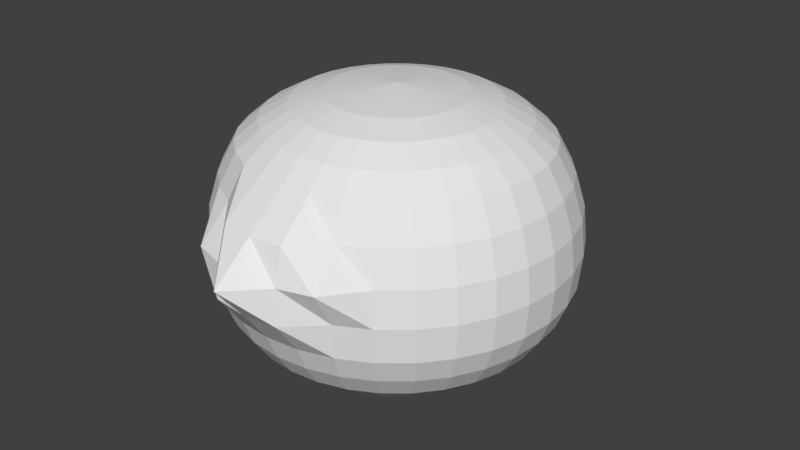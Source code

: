 # Source: boid.blend  (saved by Blender 2.79.0; exported with 4.5.12 LTS)
import bpy
from mathutils import Matrix  # noqa: F401  (used for matrix-valued properties, if any)

bpy.ops.wm.read_factory_settings(use_empty=True)
scene = bpy.context.scene
scene.name = 'Scene'

# ---- collections
col_collection_1 = bpy.data.collections.new('Collection 1'); scene.collection.children.link(col_collection_1)

# ---- world
world_world = bpy.data.worlds.new('World'); scene.world = world_world
world_world.color = (0.05088, 0.05088, 0.05088)
world_world.use_sun_shadow = False
world_world.sun_shadow_jitter_overblur = 0.0
world_world.cycles.sampling_method = 'MANUAL'

# ---- meshes
me_sphere = bpy.data.meshes.new('Sphere')
me_sphere.from_pydata([(0.0, -3.258e-07, -0.795), (0.03806, 0.1913, 0.8132), (0.07466, 0.3753, 0.7913), (0.1084, 0.5449, 0.7428), (0.1379, 0.6935, 0.6625), (0.1622, 0.8155, 0.5556), (0.1802, 0.9061, 0.3827), (0.1913, 1.128, 0.1951), (0.1951, 1.147, 7.55e-08), (0.1913, 1.128, -0.1951), (0.1802, 0.9061, -0.3365), (0.1622, 0.8155, -0.4723), (0.1379, 0.6935, -0.5793), (0.1084, 0.5449, -0.6553), (0.07466, 0.3753, -0.7189), (0.03806, 0.1913, -0.7758), (0.07466, 0.1802, 0.8132), (0.1464, 0.3536, 0.7913), (0.2126, 0.5133, 0.7428), (0.2706, 0.6533, 0.6625), (0.3182, 0.7682, 0.5556), (0.3536, 0.8536, 0.3827), (0.3753, 0.9061, 0.1951), (0.3827, 0.9239, 7.55e-08), (0.3753, 0.9061, -0.1951), (0.3536, 0.8536, -0.3365), (0.3182, 0.7682, -0.4723), (0.2706, 0.6533, -0.5793), (0.2126, 0.5133, -0.6553), (0.1464, 0.3536, -0.7189), (0.07466, 0.1802, -0.7758), (0.1084, 0.1622, 0.8132), (0.2126, 0.3182, 0.7913), (0.3087, 0.4619, 0.7428), (0.3928, 0.5879, 0.6625), (0.4619, 0.6913, 0.5556), (0.5133, 0.7682, 0.3827), (0.5449, 0.8155, 0.1951), (0.5556, 0.8315, 7.55e-08), (0.5449, 0.8155, -0.1951), (0.5133, 0.7682, -0.3365), (0.4619, 0.6913, -0.4723), (0.3928, 0.5879, -0.5793), (0.3087, 0.4619, -0.6553), (0.2126, 0.3182, -0.7189), (0.1084, 0.1622, -0.7758), (0.1379, 0.1379, 0.8132), (0.2706, 0.2706, 0.7913), (0.3928, 0.3928, 0.7428), (0.5, 0.5, 0.6625), (0.5879, 0.5879, 0.5556), (0.6533, 0.6533, 0.3827), (0.6935, 0.6935, 0.1951), (0.7071, 0.7071, 7.55e-08), (0.6935, 0.6935, -0.1951), (0.6533, 0.6533, -0.3365), (0.5879, 0.5879, -0.4723), (0.5, 0.5, -0.5793), (0.3928, 0.3928, -0.6553), (0.2706, 0.2706, -0.7189), (0.1379, 0.1379, -0.7758), (0.1622, 0.1084, 0.8132), (0.3182, 0.2126, 0.7913), (0.4619, 0.3087, 0.7428), (0.5879, 0.3928, 0.6625), (0.6913, 0.4619, 0.5556), (0.7682, 0.5133, 0.3827), (0.8155, 0.5449, 0.1951), (0.8315, 0.5556, 7.55e-08), (0.8155, 0.5449, -0.1951), (0.7682, 0.5133, -0.3365), (0.6913, 0.4619, -0.4723), (0.5879, 0.3928, -0.5793), (0.4619, 0.3087, -0.6553), (0.3182, 0.2126, -0.7189), (0.1622, 0.1084, -0.7758), (0.1802, 0.07466, 0.8132), (0.3536, 0.1464, 0.7913), (0.5133, 0.2126, 0.7428), (0.6533, 0.2706, 0.6625), (0.7682, 0.3182, 0.5556), (0.8536, 0.3536, 0.3827), (0.9061, 0.3753, 0.1951), (0.9239, 0.3827, 7.55e-08), (0.9061, 0.3753, -0.1951), (0.8536, 0.3536, -0.3365), (0.7682, 0.3182, -0.4723), (0.6533, 0.2706, -0.5793), (0.5133, 0.2126, -0.6553), (0.3536, 0.1464, -0.7189), (0.1802, 0.07466, -0.7758), (0.1913, 0.03806, 0.8132), (0.3753, 0.07466, 0.7913), (0.5449, 0.1084, 0.7428), (0.6935, 0.1379, 0.6625), (0.8155, 0.1622, 0.5556), (0.9061, 0.1802, 0.3827), (0.9619, 0.1913, 0.1951), (0.9808, 0.1951, 7.55e-08), (0.9619, 0.1913, -0.1951), (0.9061, 0.1802, -0.3365), (0.8155, 0.1622, -0.4723), (0.6935, 0.1379, -0.5793), (0.5449, 0.1084, -0.6553), (0.3753, 0.07466, -0.7189), (0.1913, 0.03806, -0.7758), (0.1951, -3.266e-07, 0.8132), (0.3827, -3.192e-07, 0.7913), (0.5556, -3.117e-07, 0.7428), (0.7071, -3.192e-07, 0.6625), (0.8315, -3.341e-07, 0.5556), (0.9239, -2.745e-07, 0.3827), (0.9808, -3.937e-07, 0.1951), (1.0, -3.788e-07, 7.55e-08), (0.9808, -3.937e-07, -0.1951), (0.9239, -2.298e-07, -0.3365), (0.8315, -3.341e-07, -0.4723), (0.7071, -3.192e-07, -0.5793), (0.5556, -3.415e-07, -0.6553), (0.3827, -3.043e-07, -0.7189), (0.1951, -3.08e-07, -0.7758), (0.1913, -0.03806, 0.8132), (0.3753, -0.07466, 0.7913), (0.5449, -0.1084, 0.7428), (0.6935, -0.138, 0.6625), (0.8155, -0.1622, 0.5556), (0.9061, -0.1802, 0.3827), (0.9619, -0.1913, 0.1951), (0.9808, -0.1951, 7.55e-08), (0.9619, -0.1913, -0.1951), (0.9061, -0.1802, -0.3365), (0.8155, -0.1622, -0.4723), (0.6935, -0.138, -0.5793), (0.5449, -0.1084, -0.6553), (0.3753, -0.07466, -0.7189), (0.1913, -0.03806, -0.7758), (0.1802, -0.07466, 0.8132), (0.3536, -0.1464, 0.7913), (0.5133, -0.2126, 0.7428), (0.6533, -0.2706, 0.6625), (0.7682, -0.3182, 0.5556), (0.8536, -0.3536, 0.3827), (0.9061, -0.3753, 0.1951), (0.9239, -0.3827, 7.55e-08), (0.9061, -0.3753, -0.1951), (0.8536, -0.3536, -0.3365), (0.7682, -0.3182, -0.4723), (0.6533, -0.2706, -0.5793), (0.5133, -0.2126, -0.6553), (0.3536, -0.1464, -0.7189), (0.1802, -0.07466, -0.7758), (0.1622, -0.1084, 0.8132), (0.3182, -0.2126, 0.7913), (0.4619, -0.3087, 0.7428), (0.5879, -0.3928, 0.6625), (0.6913, -0.4619, 0.5556), (0.7682, -0.5133, 0.3827), (0.8155, -0.5449, 0.1951), (0.8315, -0.5556, 7.55e-08), (0.8155, -0.5449, -0.1951), (0.7682, -0.5133, -0.3365), (0.6913, -0.4619, -0.4723), (0.5879, -0.3928, -0.5793), (0.4619, -0.3087, -0.6553), (0.3182, -0.2126, -0.7189), (0.1622, -0.1084, -0.7758), (0.1379, -0.138, 0.8132), (0.2706, -0.2706, 0.7913), (0.3928, -0.3928, 0.7428), (0.5, -0.5, 0.6625), (0.5879, -0.5879, 0.5556), (0.6533, -0.6533, 0.3827), (0.6935, -0.6935, 0.1951), (0.7071, -0.7071, 7.55e-08), (0.6935, -0.6935, -0.1951), (0.6533, -0.6533, -0.3365), (0.5879, -0.5879, -0.4723), (0.5, -0.5, -0.5793), (0.3928, -0.3928, -0.6553), (0.2706, -0.2706, -0.7189), (0.1379, -0.138, -0.7758), (0.1084, -0.1622, 0.8132), (0.2126, -0.3182, 0.7913), (0.3087, -0.4619, 0.7428), (0.3928, -0.5879, 0.6625), (0.4619, -0.6913, 0.5556), (0.5133, -0.7682, 0.3827), (0.5449, -0.8155, 0.1951), (0.5556, -0.8315, 7.55e-08), (0.5449, -0.8155, -0.1951), (0.5133, -0.7682, -0.3365), (0.4619, -0.6913, -0.4723), (0.3928, -0.5879, -0.5793), (0.3087, -0.4619, -0.6553), (0.2126, -0.3182, -0.7189), (0.1084, -0.1622, -0.7758), (0.07466, -0.1802, 0.8132), (0.1464, -0.3536, 0.7913), (0.2126, -0.5133, 0.7428), (0.2706, -0.6533, 0.6625), (0.3182, -0.7682, 0.5556), (0.3536, -0.8536, 0.3827), (0.3753, -1.03, 0.1951), (0.3827, -0.9239, 7.55e-08), (0.3753, -0.9061, -0.1951), (0.3536, -0.8536, -0.3365), (0.3182, -0.7682, -0.4723), (0.2706, -0.6533, -0.5793), (0.2126, -0.5133, -0.6553), (0.1464, -0.3536, -0.7189), (0.07466, -0.1802, -0.7758), (0.03806, -0.1913, 0.8132), (0.07466, -0.3753, 0.7913), (0.1084, -0.5449, 0.7428), (0.1379, -0.6935, 0.6625), (0.1622, -0.8155, 0.5556), (0.1802, -1.03, 0.3827), (0.1913, -1.085, 0.1951), (0.1951, -1.104, 7.55e-08), (0.1913, -0.9619, -0.1951), (0.1802, -0.9061, -0.3365), (0.1622, -0.8155, -0.4723), (0.1379, -0.6935, -0.5793), (0.1084, -0.5449, -0.6553), (0.07466, -0.3753, -0.7189), (0.03806, -0.1913, -0.7758), (-7.212e-09, -0.1951, 0.8132), (4.122e-08, -0.3827, 0.7913), (2.632e-08, -0.5556, 0.7428), (-2.584e-08, -0.7071, 0.6625), (-8.544e-08, -0.8315, 0.5556), (6.357e-08, -1.047, 0.3827), (-8.544e-08, -1.281, 0.1951), (-1.003e-07, -1.123, 7.55e-08), (-8.544e-08, -0.9808, -0.1951), (6.357e-08, -0.9239, -0.3365), (-8.544e-08, -0.8315, -0.4723), (-2.584e-08, -0.7071, -0.5793), (-1.094e-08, -0.5556, -0.6553), (3.964e-09, -0.3827, -0.7189), (3.964e-09, -0.1951, -0.7758), (-0.03806, -0.1913, 0.8132), (-0.07466, -0.3753, 0.7913), (-0.1084, -0.5449, 0.7428), (-0.1379, -0.6935, 0.6625), (-0.1622, -0.8155, 0.5556), (-0.1802, -1.03, 0.3827), (-0.1913, -1.085, 0.1951), (-0.1951, -1.104, 7.55e-08), (-0.1913, -0.9619, -0.1951), (-0.1802, -0.9061, -0.3365), (-0.1622, -0.8155, -0.4723), (-0.1379, -0.6935, -0.5793), (-0.1084, -0.5449, -0.6553), (-0.07466, -0.3753, -0.7189), (-0.03806, -0.1913, -0.7758), (-1.247e-07, -6.269e-07, 0.8324), (-0.07466, -0.1802, 0.8132), (-0.1464, -0.3536, 0.7913), (-0.2126, -0.5133, 0.7428), (-0.2706, -0.6533, 0.6625), (-0.3182, -0.7682, 0.5556), (-0.3536, -0.8536, 0.3827), (-0.3753, -1.03, 0.1951), (-0.3827, -0.9239, 7.55e-08), (-0.3753, -0.9061, -0.1951), (-0.3536, -0.8536, -0.3365), (-0.3182, -0.7682, -0.4723), (-0.2706, -0.6533, -0.5793), (-0.2126, -0.5133, -0.6553), (-0.1464, -0.3536, -0.7189), (-0.07466, -0.1802, -0.7758), (-0.1084, -0.1622, 0.8132), (-0.2126, -0.3182, 0.7913), (-0.3087, -0.4619, 0.7428), (-0.3928, -0.5879, 0.6625), (-0.4619, -0.6913, 0.5556), (-0.5133, -0.7682, 0.3827), (-0.5449, -0.8155, 0.1951), (-0.5556, -0.8315, 7.55e-08), (-0.5449, -0.8155, -0.1951), (-0.5133, -0.7682, -0.3365), (-0.4619, -0.6913, -0.4723), (-0.3928, -0.5879, -0.5793), (-0.3087, -0.4619, -0.6553), (-0.2126, -0.3182, -0.7189), (-0.1084, -0.1622, -0.7758), (-0.1379, -0.138, 0.8132), (-0.2706, -0.2706, 0.7913), (-0.3928, -0.3928, 0.7428), (-0.5, -0.5, 0.6625), (-0.5879, -0.5879, 0.5556), (-0.6533, -0.6533, 0.3827), (-0.6935, -0.6935, 0.1951), (-0.7071, -0.7071, 7.55e-08), (-0.6935, -0.6935, -0.1951), (-0.6533, -0.6533, -0.3365), (-0.5879, -0.5879, -0.4723), (-0.5, -0.5, -0.5793), (-0.3928, -0.3928, -0.6553), (-0.2706, -0.2706, -0.7189), (-0.1379, -0.1379, -0.7758), (-0.1622, -0.1084, 0.8132), (-0.3182, -0.2126, 0.7913), (-0.4619, -0.3087, 0.7428), (-0.5879, -0.3928, 0.6625), (-0.6913, -0.4619, 0.5556), (-0.7682, -0.5133, 0.3827), (-0.8155, -0.5449, 0.1951), (-0.8315, -0.5556, 7.55e-08), (-0.8155, -0.5449, -0.1951), (-0.7682, -0.5133, -0.3365), (-0.6913, -0.4619, -0.4723), (-0.5879, -0.3928, -0.5793), (-0.4619, -0.3087, -0.6553), (-0.3182, -0.2126, -0.7189), (-0.1622, -0.1084, -0.7758), (-0.1802, -0.07466, 0.8132), (-0.3536, -0.1464, 0.7913), (-0.5133, -0.2126, 0.7428), (-0.6533, -0.2706, 0.6625), (-0.7682, -0.3182, 0.5556), (-0.8536, -0.3536, 0.3827), (-0.9061, -0.3753, 0.1951), (-0.9239, -0.3827, 7.55e-08), (-0.9061, -0.3753, -0.1951), (-0.8536, -0.3536, -0.3365), (-0.7682, -0.3182, -0.4723), (-0.6533, -0.2706, -0.5793), (-0.5133, -0.2126, -0.6553), (-0.3536, -0.1464, -0.7189), (-0.1802, -0.07466, -0.7758), (-0.1913, -0.03806, 0.8132), (-0.3753, -0.07466, 0.7913), (-0.5449, -0.1084, 0.7428), (-0.6935, -0.1379, 0.6625), (-0.8155, -0.1622, 0.5556), (-0.9061, -0.1802, 0.3827), (-0.9619, -0.1913, 0.1951), (-0.9808, -0.1951, 7.55e-08), (-0.9619, -0.1913, -0.1951), (-0.9061, -0.1802, -0.3365), (-0.8155, -0.1622, -0.4723), (-0.6935, -0.1379, -0.5793), (-0.5449, -0.1084, -0.6553), (-0.3753, -0.07466, -0.7189), (-0.1913, -0.03806, -0.7758), (-0.1951, -3.117e-07, 0.8132), (-0.3827, -2.819e-07, 0.7913), (-0.5556, -2.819e-07, 0.7428), (-0.7071, -1.851e-07, 0.6625), (-0.8315, -1.404e-07, 0.5556), (-0.9239, -3.192e-07, 0.3827), (-0.9808, -9.567e-08, 0.1951), (-1.0, -1.404e-07, 7.55e-08), (-0.9808, -9.567e-08, -0.1951), (-0.9239, -3.192e-07, -0.3365), (-0.8315, -1.404e-07, -0.4723), (-0.7071, -1.851e-07, -0.5793), (-0.5556, -2.596e-07, -0.6553), (-0.3827, -2.521e-07, -0.7189), (-0.1951, -3.155e-07, -0.7758), (-0.1913, 0.03806, 0.8132), (-0.3753, 0.07466, 0.7913), (-0.5449, 0.1084, 0.7428), (-0.6935, 0.1379, 0.6625), (-0.8155, 0.1622, 0.5556), (-0.9061, 0.1802, 0.3827), (-0.9619, 0.1913, 0.1951), (-0.9808, 0.1951, 7.55e-08), (-0.9619, 0.1913, -0.1951), (-0.9061, 0.1802, -0.3365), (-0.8155, 0.1622, -0.4723), (-0.6935, 0.1379, -0.5793), (-0.5449, 0.1084, -0.6553), (-0.3753, 0.07466, -0.7189), (-0.1913, 0.03806, -0.7758), (-0.1802, 0.07466, 0.8132), (-0.3536, 0.1464, 0.7913), (-0.5133, 0.2126, 0.7428), (-0.6533, 0.2706, 0.6625), (-0.7682, 0.3182, 0.5556), (-0.8536, 0.3536, 0.3827), (-0.9061, 0.3753, 0.1951), (-0.9239, 0.3827, 7.55e-08), (-0.9061, 0.3753, -0.1951), (-0.8536, 0.3536, -0.3365), (-0.7682, 0.3182, -0.4723), (-0.6533, 0.2706, -0.5793), (-0.5133, 0.2126, -0.6553), (-0.3536, 0.1464, -0.7189), (-0.1802, 0.07466, -0.7758), (-0.1622, 0.1084, 0.8132), (-0.3182, 0.2126, 0.7913), (-0.4619, 0.3087, 0.7428), (-0.5879, 0.3928, 0.6625), (-0.6913, 0.4619, 0.5556), (-0.7682, 0.5133, 0.3827), (-0.8155, 0.5449, 0.1951), (-0.8315, 0.5556, 7.55e-08), (-0.8155, 0.5449, -0.1951), (-0.7682, 0.5133, -0.3365), (-0.6913, 0.4619, -0.4723), (-0.5879, 0.3928, -0.5793), (-0.4619, 0.3087, -0.6553), (-0.3182, 0.2126, -0.7189), (-0.1622, 0.1084, -0.7758), (-0.1379, 0.1379, 0.8132), (-0.2706, 0.2706, 0.7913), (-0.3928, 0.3928, 0.7428), (-0.5, 0.5, 0.6625), (-0.5879, 0.5879, 0.5556), (-0.6533, 0.6533, 0.3827), (-0.6935, 0.6935, 0.1951), (-0.7071, 0.7071, 7.55e-08), (-0.6935, 0.6935, -0.1951), (-0.6533, 0.6533, -0.3365), (-0.5879, 0.5879, -0.4723), (-0.5, 0.5, -0.5793), (-0.3928, 0.3928, -0.6553), (-0.2706, 0.2706, -0.7189), (-0.1379, 0.1379, -0.7758), (-0.1084, 0.1622, 0.8132), (-0.2126, 0.3182, 0.7913), (-0.3087, 0.4619, 0.7428), (-0.3928, 0.5879, 0.6625), (-0.4619, 0.6913, 0.5556), (-0.5133, 0.7682, 0.3827), (-0.5449, 0.8155, 0.1951), (-0.5556, 0.8315, 7.55e-08), (-0.5449, 0.8155, -0.1951), (-0.5133, 0.7682, -0.3365), (-0.4619, 0.6913, -0.4723), (-0.3928, 0.5879, -0.5793), (-0.3087, 0.4619, -0.6553), (-0.2126, 0.3182, -0.7189), (-0.1084, 0.1622, -0.7758), (-0.07466, 0.1802, 0.8132), (-0.1464, 0.3536, 0.7913), (-0.2126, 0.5133, 0.7428), (-0.2706, 0.6533, 0.6625), (-0.3182, 0.7682, 0.5556), (-0.3536, 0.8536, 0.3827), (-0.3753, 0.9061, 0.1951), (-0.3827, 0.9239, 7.55e-08), (-0.3753, 0.9061, -0.1951), (-0.3536, 0.8536, -0.3365), (-0.3182, 0.7682, -0.4723), (-0.2706, 0.6533, -0.5793), (-0.2126, 0.5133, -0.6553), (-0.1464, 0.3536, -0.7189), (-0.07466, 0.1802, -0.7758), (-0.03806, 0.1913, 0.8132), (-0.07466, 0.3753, 0.7913), (-0.1084, 0.5449, 0.7428), (-0.1379, 0.6935, 0.6625), (-0.1622, 0.8155, 0.5556), (-0.1802, 0.9061, 0.3827), (-0.1913, 1.128, 0.1951), (-0.1951, 1.147, 7.55e-08), (-0.1913, 1.128, -0.1951), (-0.1802, 0.9061, -0.3365), (-0.1622, 0.8155, -0.4723), (-0.1379, 0.6935, -0.5793), (-0.1084, 0.5449, -0.6553), (-0.07466, 0.3753, -0.7189), (-0.03806, 0.1913, -0.7758), (3.749e-08, 0.1951, 0.8132), (7.847e-08, 0.3827, 0.7913), (1.083e-07, 0.5556, 0.7428), (1.53e-07, 0.7071, 0.6625), (2.722e-07, 0.8315, 0.5556), (6.357e-08, 0.9239, 0.3827), (2.573e-07, 1.147, 0.1951), (2.722e-07, 1.329, 7.55e-08), (2.573e-07, 1.147, -0.1951), (6.357e-08, 0.9239, -0.3365), (2.722e-07, 0.8315, -0.4723), (1.53e-07, 0.7071, -0.5793), (1.232e-07, 0.5556, -0.6553), (7.847e-08, 0.3827, -0.7189), (1.514e-08, 0.1951, -0.7758), (2.722e-07, 1.329, 7.55e-08)], [], [(472, 471, 5, 6), (480, 479, 13, 14), (473, 472, 6, 7), (481, 480, 14, 15), (482, 473, 7, 8), (467, 256, 1), (0, 481, 15), (475, 482, 8, 9), (468, 467, 1, 2), (476, 475, 9, 10), (469, 468, 2, 3), (477, 476, 10, 11), (470, 469, 3, 4), (478, 477, 11, 12), (471, 470, 4, 5), (479, 478, 12, 13), (5, 4, 19, 20), (13, 12, 27, 28), (6, 5, 20, 21), (14, 13, 28, 29), (7, 6, 21, 22), (15, 14, 29, 30), (8, 7, 22, 23), (1, 256, 16), (0, 15, 30), (9, 8, 23, 24), (2, 1, 16, 17), (10, 9, 24, 25), (3, 2, 17, 18), (11, 10, 25, 26), (4, 3, 18, 19), (12, 11, 26, 27), (24, 23, 38, 39), (17, 16, 31, 32), (25, 24, 39, 40), (18, 17, 32, 33), (26, 25, 40, 41), (19, 18, 33, 34), (27, 26, 41, 42), (20, 19, 34, 35), (28, 27, 42, 43), (21, 20, 35, 36), (29, 28, 43, 44), (22, 21, 36, 37), (30, 29, 44, 45), (23, 22, 37, 38), (16, 256, 31), (0, 30, 45), (43, 42, 57, 58), (36, 35, 50, 51), (44, 43, 58, 59), (37, 36, 51, 52), (45, 44, 59, 60), (38, 37, 52, 53), (31, 256, 46), (0, 45, 60), (39, 38, 53, 54), (32, 31, 46, 47), (40, 39, 54, 55), (33, 32, 47, 48), (41, 40, 55, 56), (34, 33, 48, 49), (42, 41, 56, 57), (35, 34, 49, 50), (47, 46, 61, 62), (55, 54, 69, 70), (48, 47, 62, 63), (56, 55, 70, 71), (49, 48, 63, 64), (57, 56, 71, 72), (50, 49, 64, 65), (58, 57, 72, 73), (51, 50, 65, 66), (59, 58, 73, 74), (52, 51, 66, 67), (60, 59, 74, 75), (53, 52, 67, 68), (46, 256, 61), (0, 60, 75), (54, 53, 68, 69), (66, 65, 80, 81), (74, 73, 88, 89), (67, 66, 81, 82), (75, 74, 89, 90), (68, 67, 82, 83), (61, 256, 76), (0, 75, 90), (69, 68, 83, 84), (62, 61, 76, 77), (70, 69, 84, 85), (63, 62, 77, 78), (71, 70, 85, 86), (64, 63, 78, 79), (72, 71, 86, 87), (65, 64, 79, 80), (73, 72, 87, 88), (85, 84, 99, 100), (78, 77, 92, 93), (86, 85, 100, 101), (79, 78, 93, 94), (87, 86, 101, 102), (80, 79, 94, 95), (88, 87, 102, 103), (81, 80, 95, 96), (89, 88, 103, 104), (82, 81, 96, 97), (90, 89, 104, 105), (83, 82, 97, 98), (76, 256, 91), (0, 90, 105), (84, 83, 98, 99), (77, 76, 91, 92), (104, 103, 118, 119), (97, 96, 111, 112), (105, 104, 119, 120), (98, 97, 112, 113), (91, 256, 106), (0, 105, 120), (99, 98, 113, 114), (92, 91, 106, 107), (100, 99, 114, 115), (93, 92, 107, 108), (101, 100, 115, 116), (94, 93, 108, 109), (102, 101, 116, 117), (95, 94, 109, 110), (103, 102, 117, 118), (96, 95, 110, 111), (116, 115, 130, 131), (109, 108, 123, 124), (117, 116, 131, 132), (110, 109, 124, 125), (118, 117, 132, 133), (111, 110, 125, 126), (119, 118, 133, 134), (112, 111, 126, 127), (120, 119, 134, 135), (113, 112, 127, 128), (106, 256, 121), (0, 120, 135), (114, 113, 128, 129), (107, 106, 121, 122), (115, 114, 129, 130), (108, 107, 122, 123), (135, 134, 149, 150), (128, 127, 142, 143), (121, 256, 136), (0, 135, 150), (129, 128, 143, 144), (122, 121, 136, 137), (130, 129, 144, 145), (123, 122, 137, 138), (131, 130, 145, 146), (124, 123, 138, 139), (132, 131, 146, 147), (125, 124, 139, 140), (133, 132, 147, 148), (126, 125, 140, 141), (134, 133, 148, 149), (127, 126, 141, 142), (139, 138, 153, 154), (147, 146, 161, 162), (140, 139, 154, 155), (148, 147, 162, 163), (141, 140, 155, 156), (149, 148, 163, 164), (142, 141, 156, 157), (150, 149, 164, 165), (143, 142, 157, 158), (136, 256, 151), (0, 150, 165), (144, 143, 158, 159), (137, 136, 151, 152), (145, 144, 159, 160), (138, 137, 152, 153), (146, 145, 160, 161), (158, 157, 172, 173), (151, 256, 166), (0, 165, 180), (159, 158, 173, 174), (152, 151, 166, 167), (160, 159, 174, 175), (153, 152, 167, 168), (161, 160, 175, 176), (154, 153, 168, 169), (162, 161, 176, 177), (155, 154, 169, 170), (163, 162, 177, 178), (156, 155, 170, 171), (164, 163, 178, 179), (157, 156, 171, 172), (165, 164, 179, 180), (177, 176, 191, 192), (170, 169, 184, 185), (178, 177, 192, 193), (171, 170, 185, 186), (179, 178, 193, 194), (172, 171, 186, 187), (180, 179, 194, 195), (173, 172, 187, 188), (166, 256, 181), (0, 180, 195), (174, 173, 188, 189), (167, 166, 181, 182), (175, 174, 189, 190), (168, 167, 182, 183), (176, 175, 190, 191), (169, 168, 183, 184), (181, 256, 196), (0, 195, 210), (189, 188, 203, 204), (182, 181, 196, 197), (190, 189, 204, 205), (183, 182, 197, 198), (191, 190, 205, 206), (184, 183, 198, 199), (192, 191, 206, 207), (185, 184, 199, 200), (193, 192, 207, 208), (186, 185, 200, 201), (194, 193, 208, 209), (187, 186, 201, 202), (195, 194, 209, 210), (188, 187, 202, 203), (200, 199, 214, 215), (208, 207, 222, 223), (201, 200, 215, 216), (209, 208, 223, 224), (202, 201, 216, 217), (210, 209, 224, 225), (203, 202, 217, 218), (196, 256, 211), (0, 210, 225), (204, 203, 218, 219), (197, 196, 211, 212), (205, 204, 219, 220), (198, 197, 212, 213), (206, 205, 220, 221), (199, 198, 213, 214), (207, 206, 221, 222), (219, 218, 233, 234), (212, 211, 226, 227), (220, 219, 234, 235), (213, 212, 227, 228), (221, 220, 235, 236), (214, 213, 228, 229), (222, 221, 236, 237), (215, 214, 229, 230), (223, 222, 237, 238), (216, 215, 230, 231), (224, 223, 238, 239), (217, 216, 231, 232), (225, 224, 239, 240), (218, 217, 232, 233), (211, 256, 226), (0, 225, 240), (238, 237, 252, 253), (231, 230, 245, 246), (239, 238, 253, 254), (232, 231, 246, 247), (240, 239, 254, 255), (233, 232, 247, 248), (226, 256, 241), (0, 240, 255), (234, 233, 248, 249), (227, 226, 241, 242), (235, 234, 249, 250), (228, 227, 242, 243), (236, 235, 250, 251), (229, 228, 243, 244), (237, 236, 251, 252), (230, 229, 244, 245), (250, 249, 265, 266), (243, 242, 258, 259), (251, 250, 266, 267), (244, 243, 259, 260), (252, 251, 267, 268), (245, 244, 260, 261), (253, 252, 268, 269), (246, 245, 261, 262), (254, 253, 269, 270), (247, 246, 262, 263), (255, 254, 270, 271), (248, 247, 263, 264), (241, 256, 257), (0, 255, 271), (249, 248, 264, 265), (242, 241, 257, 258), (270, 269, 284, 285), (263, 262, 277, 278), (271, 270, 285, 286), (264, 263, 278, 279), (257, 256, 272), (0, 271, 286), (265, 264, 279, 280), (258, 257, 272, 273), (266, 265, 280, 281), (259, 258, 273, 274), (267, 266, 281, 282), (260, 259, 274, 275), (268, 267, 282, 283), (261, 260, 275, 276), (269, 268, 283, 284), (262, 261, 276, 277), (274, 273, 288, 289), (282, 281, 296, 297), (275, 274, 289, 290), (283, 282, 297, 298), (276, 275, 290, 291), (284, 283, 298, 299), (277, 276, 291, 292), (285, 284, 299, 300), (278, 277, 292, 293), (286, 285, 300, 301), (279, 278, 293, 294), (272, 256, 287), (0, 286, 301), (280, 279, 294, 295), (273, 272, 287, 288), (281, 280, 295, 296), (293, 292, 307, 308), (301, 300, 315, 316), (294, 293, 308, 309), (287, 256, 302), (0, 301, 316), (295, 294, 309, 310), (288, 287, 302, 303), (296, 295, 310, 311), (289, 288, 303, 304), (297, 296, 311, 312), (290, 289, 304, 305), (298, 297, 312, 313), (291, 290, 305, 306), (299, 298, 313, 314), (292, 291, 306, 307), (300, 299, 314, 315), (312, 311, 326, 327), (305, 304, 319, 320), (313, 312, 327, 328), (306, 305, 320, 321), (314, 313, 328, 329), (307, 306, 321, 322), (315, 314, 329, 330), (308, 307, 322, 323), (316, 315, 330, 331), (309, 308, 323, 324), (302, 256, 317), (0, 316, 331), (310, 309, 324, 325), (303, 302, 317, 318), (311, 310, 325, 326), (304, 303, 318, 319), (331, 330, 345, 346), (324, 323, 338, 339), (317, 256, 332), (0, 331, 346), (325, 324, 339, 340), (318, 317, 332, 333), (326, 325, 340, 341), (319, 318, 333, 334), (327, 326, 341, 342), (320, 319, 334, 335), (328, 327, 342, 343), (321, 320, 335, 336), (329, 328, 343, 344), (322, 321, 336, 337), (330, 329, 344, 345), (323, 322, 337, 338), (335, 334, 349, 350), (343, 342, 357, 358), (336, 335, 350, 351), (344, 343, 358, 359), (337, 336, 351, 352), (345, 344, 359, 360), (338, 337, 352, 353), (346, 345, 360, 361), (339, 338, 353, 354), (332, 256, 347), (0, 346, 361), (340, 339, 354, 355), (333, 332, 347, 348), (341, 340, 355, 356), (334, 333, 348, 349), (342, 341, 356, 357), (354, 353, 368, 369), (347, 256, 362), (0, 361, 376), (355, 354, 369, 370), (348, 347, 362, 363), (356, 355, 370, 371), (349, 348, 363, 364), (357, 356, 371, 372), (350, 349, 364, 365), (358, 357, 372, 373), (351, 350, 365, 366), (359, 358, 373, 374), (352, 351, 366, 367), (360, 359, 374, 375), (353, 352, 367, 368), (361, 360, 375, 376), (373, 372, 387, 388), (366, 365, 380, 381), (374, 373, 388, 389), (367, 366, 381, 382), (375, 374, 389, 390), (368, 367, 382, 383), (376, 375, 390, 391), (369, 368, 383, 384), (362, 256, 377), (0, 376, 391), (370, 369, 384, 385), (363, 362, 377, 378), (371, 370, 385, 386), (364, 363, 378, 379), (372, 371, 386, 387), (365, 364, 379, 380), (0, 391, 406), (385, 384, 399, 400), (378, 377, 392, 393), (386, 385, 400, 401), (379, 378, 393, 394), (387, 386, 401, 402), (380, 379, 394, 395), (388, 387, 402, 403), (381, 380, 395, 396), (389, 388, 403, 404), (382, 381, 396, 397), (390, 389, 404, 405), (383, 382, 397, 398), (391, 390, 405, 406), (384, 383, 398, 399), (377, 256, 392), (404, 403, 418, 419), (397, 396, 411, 412), (405, 404, 419, 420), (398, 397, 412, 413), (406, 405, 420, 421), (399, 398, 413, 414), (392, 256, 407), (0, 406, 421), (400, 399, 414, 415), (393, 392, 407, 408), (401, 400, 415, 416), (394, 393, 408, 409), (402, 401, 416, 417), (395, 394, 409, 410), (403, 402, 417, 418), (396, 395, 410, 411), (408, 407, 422, 423), (416, 415, 430, 431), (409, 408, 423, 424), (417, 416, 431, 432), (410, 409, 424, 425), (418, 417, 432, 433), (411, 410, 425, 426), (419, 418, 433, 434), (412, 411, 426, 427), (420, 419, 434, 435), (413, 412, 427, 428), (421, 420, 435, 436), (414, 413, 428, 429), (407, 256, 422), (0, 421, 436), (415, 414, 429, 430), (427, 426, 441, 442), (435, 434, 449, 450), (428, 427, 442, 443), (436, 435, 450, 451), (429, 428, 443, 444), (422, 256, 437), (0, 436, 451), (430, 429, 444, 445), (423, 422, 437, 438), (431, 430, 445, 446), (424, 423, 438, 439), (432, 431, 446, 447), (425, 424, 439, 440), (433, 432, 447, 448), (426, 425, 440, 441), (434, 433, 448, 449), (446, 445, 460, 461), (439, 438, 453, 454), (447, 446, 461, 462), (440, 439, 454, 455), (448, 447, 462, 463), (441, 440, 455, 456), (449, 448, 463, 464), (442, 441, 456, 457), (450, 449, 464, 465), (443, 442, 457, 458), (451, 450, 465, 466), (444, 443, 458, 459), (437, 256, 452), (0, 451, 466), (445, 444, 459, 460), (438, 437, 452, 453), (465, 464, 479, 480), (458, 457, 472, 473), (466, 465, 480, 481), (459, 458, 473, 474), (452, 256, 467), (0, 466, 481), (460, 459, 474, 475), (453, 452, 467, 468), (461, 460, 475, 476), (454, 453, 468, 469), (462, 461, 476, 477), (455, 454, 469, 470), (463, 462, 477, 478), (456, 455, 470, 471), (464, 463, 478, 479), (457, 456, 471, 472)])
me_sphere.use_remesh_preserve_volume = False
me_sphere.use_remesh_preserve_attributes = False
me_sphere.use_mirror_vertex_groups = False
me_sphere.update()

# ---- objects
ob_sphere = bpy.data.objects.new('Sphere', me_sphere)

# ---- transforms, parenting, visibility, modifiers, constraints
ob_sphere.location = (0.0, 0.0, 0.0)
ob_sphere.lineart.crease_threshold = 0.0

# ---- collection membership
col_collection_1.objects.link(ob_sphere)

# ---- scene / render settings (as saved in the file)
scene.frame_start = 1; scene.frame_end = 250; scene.frame_set(1)
scene.render.engine = 'BLENDER_EEVEE_NEXT'
scene.render.resolution_percentage = 50
scene.render.dither_intensity = 0.0
scene.cycles.use_denoising = False
scene.cycles.samples = 128
scene.cycles.sampling_pattern = 'TABULATED_SOBOL'
scene.cycles.use_adaptive_sampling = False
scene.cycles.use_light_tree = False
scene.cycles.blur_glossy = 0.0
scene.cycles.sample_clamp_indirect = 0.0
scene.view_settings.view_transform = 'Standard'
bpy.context.view_layer.update()

# ---- added for rendering (the .blend has no active camera and no usable light): camera, sun
cam_auto = bpy.data.cameras.new('AutoCamera')
cam_auto.lens = 50.0
cam_auto.sensor_width = 36.0
cam_auto.clip_end = 1000.0
ob_auto_camera = bpy.data.objects.new('AutoCamera', cam_auto)
scene.collection.objects.link(ob_auto_camera)
ob_auto_camera.location = (3.39481, -4.04956, 2.73456)
ob_auto_camera.rotation_euler = (1.09748, -7.21219e-08, 0.694738)
scene.camera = ob_auto_camera
light_auto_sun = bpy.data.lights.new('AutoSun', 'SUN')
light_auto_sun.energy = 3.0
light_auto_sun.angle = 0.0523599
ob_auto_sun = bpy.data.objects.new('AutoSun', light_auto_sun)
scene.collection.objects.link(ob_auto_sun)
ob_auto_sun.rotation_euler = (0.872665, 0.174533, 0.523599)
bpy.context.view_layer.update()
